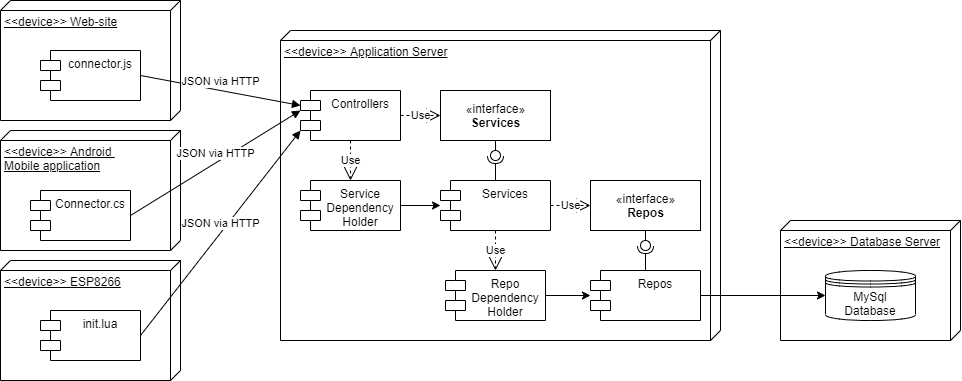

The diagram above was exported from draw.io. Its source (the exported page's mxGraphModel, read from the mxfile embedded in the PNG):
<mxGraphModel dx="1221" dy="682" grid="1" gridSize="10" guides="1" tooltips="1" connect="1" arrows="1" fold="1" page="1" pageScale="1" pageWidth="827" pageHeight="1169" math="0" shadow="0">
  <root>
    <mxCell id="0" />
    <mxCell id="1" parent="0" />
    <mxCell id="GwWc8LEMaVpdrQBIekIT-1" value="&amp;lt;&amp;lt;device&amp;gt;&amp;gt; Application Server" style="verticalAlign=top;align=left;spacingTop=8;spacingLeft=2;spacingRight=12;shape=cube;size=10;direction=south;fontStyle=4;html=1;" parent="1" vertex="1">
      <mxGeometry x="320" y="150" width="440" height="310" as="geometry" />
    </mxCell>
    <mxCell id="GwWc8LEMaVpdrQBIekIT-2" value="&amp;lt;&amp;lt;device&amp;gt;&amp;gt; Database Server" style="verticalAlign=top;align=left;spacingTop=8;spacingLeft=2;spacingRight=12;shape=cube;size=10;direction=south;fontStyle=4;html=1;" parent="1" vertex="1">
      <mxGeometry x="820" y="340" width="180" height="120" as="geometry" />
    </mxCell>
    <mxCell id="GwWc8LEMaVpdrQBIekIT-3" value="Controllers" style="shape=module;align=left;spacingLeft=20;align=center;verticalAlign=top;" parent="1" vertex="1">
      <mxGeometry x="340" y="210" width="100" height="50" as="geometry" />
    </mxCell>
    <mxCell id="GwWc8LEMaVpdrQBIekIT-5" value="«interface»&lt;br&gt;&lt;b&gt;Services&lt;/b&gt;" style="html=1;" parent="1" vertex="1">
      <mxGeometry x="480" y="210" width="110" height="50" as="geometry" />
    </mxCell>
    <mxCell id="GwWc8LEMaVpdrQBIekIT-6" value="Services" style="shape=module;align=left;spacingLeft=20;align=center;verticalAlign=top;" parent="1" vertex="1">
      <mxGeometry x="480" y="300" width="110" height="50" as="geometry" />
    </mxCell>
    <mxCell id="GwWc8LEMaVpdrQBIekIT-18" value="" style="edgeStyle=orthogonalEdgeStyle;rounded=0;orthogonalLoop=1;jettySize=auto;html=1;entryX=0;entryY=0.5;entryDx=0;entryDy=0;" parent="1" source="GwWc8LEMaVpdrQBIekIT-11" target="UVG8F644BkthchgInUlt-1" edge="1">
      <mxGeometry relative="1" as="geometry">
        <mxPoint x="840" y="415" as="targetPoint" />
      </mxGeometry>
    </mxCell>
    <mxCell id="GwWc8LEMaVpdrQBIekIT-11" value="Repos" style="shape=module;align=left;spacingLeft=20;align=center;verticalAlign=top;" parent="1" vertex="1">
      <mxGeometry x="630" y="390" width="110" height="50" as="geometry" />
    </mxCell>
    <mxCell id="GwWc8LEMaVpdrQBIekIT-12" value="«interface»&lt;br&gt;&lt;b&gt;Repos&lt;/b&gt;" style="html=1;" parent="1" vertex="1">
      <mxGeometry x="630" y="300" width="110" height="50" as="geometry" />
    </mxCell>
    <mxCell id="GwWc8LEMaVpdrQBIekIT-47" value="" style="edgeStyle=orthogonalEdgeStyle;rounded=0;orthogonalLoop=1;jettySize=auto;html=1;" parent="1" source="GwWc8LEMaVpdrQBIekIT-20" target="GwWc8LEMaVpdrQBIekIT-6" edge="1">
      <mxGeometry relative="1" as="geometry" />
    </mxCell>
    <mxCell id="GwWc8LEMaVpdrQBIekIT-20" value="Service&#10;Dependency&#10;Holder" style="shape=module;align=left;spacingLeft=20;align=center;verticalAlign=top;" parent="1" vertex="1">
      <mxGeometry x="340" y="300" width="100" height="50" as="geometry" />
    </mxCell>
    <mxCell id="GwWc8LEMaVpdrQBIekIT-26" value="" style="edgeStyle=orthogonalEdgeStyle;rounded=0;orthogonalLoop=1;jettySize=auto;html=1;" parent="1" source="GwWc8LEMaVpdrQBIekIT-21" target="GwWc8LEMaVpdrQBIekIT-11" edge="1">
      <mxGeometry relative="1" as="geometry" />
    </mxCell>
    <mxCell id="GwWc8LEMaVpdrQBIekIT-21" value="Repo&#10;Dependency&#10;Holder" style="shape=module;align=left;spacingLeft=20;align=center;verticalAlign=top;" parent="1" vertex="1">
      <mxGeometry x="485" y="390" width="100" height="50" as="geometry" />
    </mxCell>
    <mxCell id="GwWc8LEMaVpdrQBIekIT-37" value="" style="rounded=0;orthogonalLoop=1;jettySize=auto;html=1;endArrow=none;endFill=0;exitX=0.5;exitY=1;exitDx=0;exitDy=0;" parent="1" source="GwWc8LEMaVpdrQBIekIT-12" target="GwWc8LEMaVpdrQBIekIT-39" edge="1">
      <mxGeometry relative="1" as="geometry">
        <mxPoint x="670" y="395" as="sourcePoint" />
      </mxGeometry>
    </mxCell>
    <mxCell id="GwWc8LEMaVpdrQBIekIT-38" value="" style="rounded=0;orthogonalLoop=1;jettySize=auto;html=1;endArrow=halfCircle;endFill=0;entryX=0.5;entryY=0.5;entryDx=0;entryDy=0;endSize=6;strokeWidth=1;exitX=0.5;exitY=0;exitDx=0;exitDy=0;" parent="1" source="GwWc8LEMaVpdrQBIekIT-11" target="GwWc8LEMaVpdrQBIekIT-39" edge="1">
      <mxGeometry relative="1" as="geometry">
        <mxPoint x="710" y="395" as="sourcePoint" />
      </mxGeometry>
    </mxCell>
    <mxCell id="GwWc8LEMaVpdrQBIekIT-39" value="" style="ellipse;whiteSpace=wrap;html=1;fontFamily=Helvetica;fontSize=12;fontColor=#000000;align=center;strokeColor=#000000;fillColor=#ffffff;points=[];aspect=fixed;resizable=0;" parent="1" vertex="1">
      <mxGeometry x="680" y="360" width="10" height="10" as="geometry" />
    </mxCell>
    <mxCell id="GwWc8LEMaVpdrQBIekIT-42" value="" style="rounded=0;orthogonalLoop=1;jettySize=auto;html=1;endArrow=none;endFill=0;exitX=0.5;exitY=1;exitDx=0;exitDy=0;" parent="1" source="GwWc8LEMaVpdrQBIekIT-5" target="GwWc8LEMaVpdrQBIekIT-44" edge="1">
      <mxGeometry relative="1" as="geometry">
        <mxPoint x="540" y="285" as="sourcePoint" />
      </mxGeometry>
    </mxCell>
    <mxCell id="GwWc8LEMaVpdrQBIekIT-43" value="" style="rounded=0;orthogonalLoop=1;jettySize=auto;html=1;endArrow=halfCircle;endFill=0;entryX=0.5;entryY=0.5;entryDx=0;entryDy=0;endSize=6;strokeWidth=1;exitX=0.5;exitY=0;exitDx=0;exitDy=0;" parent="1" source="GwWc8LEMaVpdrQBIekIT-6" target="GwWc8LEMaVpdrQBIekIT-44" edge="1">
      <mxGeometry relative="1" as="geometry">
        <mxPoint x="580" y="285" as="sourcePoint" />
      </mxGeometry>
    </mxCell>
    <mxCell id="GwWc8LEMaVpdrQBIekIT-44" value="" style="ellipse;whiteSpace=wrap;html=1;fontFamily=Helvetica;fontSize=12;fontColor=#000000;align=center;strokeColor=#000000;fillColor=#ffffff;points=[];aspect=fixed;resizable=0;" parent="1" vertex="1">
      <mxGeometry x="530" y="270" width="10" height="10" as="geometry" />
    </mxCell>
    <mxCell id="GwWc8LEMaVpdrQBIekIT-45" value="Use" style="endArrow=open;endSize=12;dashed=1;html=1;exitX=1;exitY=0.5;exitDx=0;exitDy=0;entryX=0;entryY=0.5;entryDx=0;entryDy=0;" parent="1" source="GwWc8LEMaVpdrQBIekIT-3" target="GwWc8LEMaVpdrQBIekIT-5" edge="1">
      <mxGeometry width="160" relative="1" as="geometry">
        <mxPoint x="610" y="390" as="sourcePoint" />
        <mxPoint x="770" y="390" as="targetPoint" />
      </mxGeometry>
    </mxCell>
    <mxCell id="GwWc8LEMaVpdrQBIekIT-46" value="Use" style="endArrow=open;endSize=12;dashed=1;html=1;exitX=0.5;exitY=1;exitDx=0;exitDy=0;" parent="1" source="GwWc8LEMaVpdrQBIekIT-3" target="GwWc8LEMaVpdrQBIekIT-20" edge="1">
      <mxGeometry width="160" relative="1" as="geometry">
        <mxPoint x="610" y="390" as="sourcePoint" />
        <mxPoint x="770" y="390" as="targetPoint" />
      </mxGeometry>
    </mxCell>
    <mxCell id="GwWc8LEMaVpdrQBIekIT-48" value="Use" style="endArrow=open;endSize=12;dashed=1;html=1;exitX=0.5;exitY=1;exitDx=0;exitDy=0;entryX=0.5;entryY=0;entryDx=0;entryDy=0;" parent="1" source="GwWc8LEMaVpdrQBIekIT-6" target="GwWc8LEMaVpdrQBIekIT-21" edge="1">
      <mxGeometry width="160" relative="1" as="geometry">
        <mxPoint x="610" y="390" as="sourcePoint" />
        <mxPoint x="770" y="390" as="targetPoint" />
      </mxGeometry>
    </mxCell>
    <mxCell id="GwWc8LEMaVpdrQBIekIT-49" value="Use" style="endArrow=open;endSize=12;dashed=1;html=1;exitX=1;exitY=0.5;exitDx=0;exitDy=0;" parent="1" source="GwWc8LEMaVpdrQBIekIT-6" target="GwWc8LEMaVpdrQBIekIT-12" edge="1">
      <mxGeometry width="160" relative="1" as="geometry">
        <mxPoint x="610" y="390" as="sourcePoint" />
        <mxPoint x="770" y="390" as="targetPoint" />
      </mxGeometry>
    </mxCell>
    <mxCell id="UVG8F644BkthchgInUlt-1" value="MySql&lt;br&gt;Database" style="shape=datastore;whiteSpace=wrap;html=1;" vertex="1" parent="1">
      <mxGeometry x="865" y="390" width="90" height="50" as="geometry" />
    </mxCell>
    <mxCell id="UVG8F644BkthchgInUlt-2" value="&amp;lt;&amp;lt;device&amp;gt;&amp;gt; Web-site" style="verticalAlign=top;align=left;spacingTop=8;spacingLeft=2;spacingRight=12;shape=cube;size=10;direction=south;fontStyle=4;html=1;" vertex="1" parent="1">
      <mxGeometry x="40" y="120" width="180" height="120" as="geometry" />
    </mxCell>
    <mxCell id="UVG8F644BkthchgInUlt-3" value="&amp;lt;&amp;lt;device&amp;gt;&amp;gt; Android &lt;br&gt;Mobile application" style="verticalAlign=top;align=left;spacingTop=8;spacingLeft=2;spacingRight=12;shape=cube;size=10;direction=south;fontStyle=4;html=1;" vertex="1" parent="1">
      <mxGeometry x="40" y="250" width="180" height="120" as="geometry" />
    </mxCell>
    <mxCell id="UVG8F644BkthchgInUlt-4" value="&amp;lt;&amp;lt;device&amp;gt;&amp;gt; ESP8266" style="verticalAlign=top;align=left;spacingTop=8;spacingLeft=2;spacingRight=12;shape=cube;size=10;direction=south;fontStyle=4;html=1;" vertex="1" parent="1">
      <mxGeometry x="40" y="380" width="180" height="120" as="geometry" />
    </mxCell>
    <mxCell id="UVG8F644BkthchgInUlt-5" value="connector.js" style="shape=module;align=left;spacingLeft=20;align=center;verticalAlign=top;" vertex="1" parent="1">
      <mxGeometry x="80" y="170" width="100" height="50" as="geometry" />
    </mxCell>
    <mxCell id="UVG8F644BkthchgInUlt-9" value="JSON via HTTP" style="html=1;verticalAlign=bottom;endArrow=block;exitX=1;exitY=0.5;exitDx=0;exitDy=0;entryX=0;entryY=0;entryDx=0;entryDy=15;entryPerimeter=0;" edge="1" parent="1" source="UVG8F644BkthchgInUlt-5" target="GwWc8LEMaVpdrQBIekIT-3">
      <mxGeometry width="80" relative="1" as="geometry">
        <mxPoint x="380" y="230" as="sourcePoint" />
        <mxPoint x="460" y="230" as="targetPoint" />
      </mxGeometry>
    </mxCell>
    <mxCell id="UVG8F644BkthchgInUlt-10" value="JSON via HTTP" style="html=1;verticalAlign=bottom;endArrow=block;exitX=1;exitY=0.5;exitDx=0;exitDy=0;" edge="1" parent="1" source="UVG8F644BkthchgInUlt-11">
      <mxGeometry width="80" relative="1" as="geometry">
        <mxPoint x="280" y="330" as="sourcePoint" />
        <mxPoint x="340" y="230" as="targetPoint" />
      </mxGeometry>
    </mxCell>
    <mxCell id="UVG8F644BkthchgInUlt-11" value="Connector.cs" style="shape=module;align=left;spacingLeft=20;align=center;verticalAlign=top;" vertex="1" parent="1">
      <mxGeometry x="70" y="310" width="100" height="50" as="geometry" />
    </mxCell>
    <mxCell id="UVG8F644BkthchgInUlt-14" value="init.lua" style="shape=module;align=left;spacingLeft=20;align=center;verticalAlign=top;" vertex="1" parent="1">
      <mxGeometry x="80" y="430" width="100" height="50" as="geometry" />
    </mxCell>
    <mxCell id="UVG8F644BkthchgInUlt-15" value="JSON via HTTP" style="html=1;verticalAlign=bottom;endArrow=block;exitX=1;exitY=0.5;exitDx=0;exitDy=0;" edge="1" parent="1" source="UVG8F644BkthchgInUlt-14">
      <mxGeometry width="80" relative="1" as="geometry">
        <mxPoint x="380" y="230" as="sourcePoint" />
        <mxPoint x="340" y="250" as="targetPoint" />
      </mxGeometry>
    </mxCell>
  </root>
</mxGraphModel>